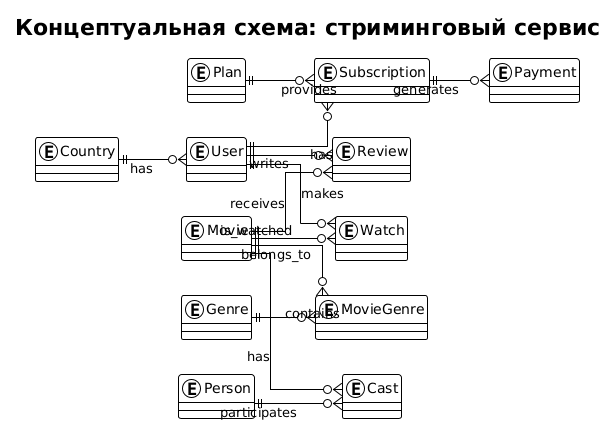

The diagram above was rendered by PlantUML. Its source (embedded in the PNG):
@startuml
!theme plain
title Концептуальная схема: стриминговый сервис

left to right direction
skinparam linetype ortho

entity Country
entity User
entity Plan
entity Subscription
entity Payment
entity Movie
entity Genre
entity MovieGenre
entity Person
entity Cast
entity Watch
entity Review

Country ||--o{ User : has
User ||--o{ Subscription : has
Plan ||--o{ Subscription : provides
Subscription ||--o{ Payment : generates

Movie ||--o{ MovieGenre : belongs_to
Genre ||--o{ MovieGenre : contains

Movie ||--o{ Cast : has
Person ||--o{ Cast : participates

User ||--o{ Watch : makes
Movie ||--o{ Watch : is_watched

User ||--o{ Review : writes
Movie ||--o{ Review : receives
@enduml